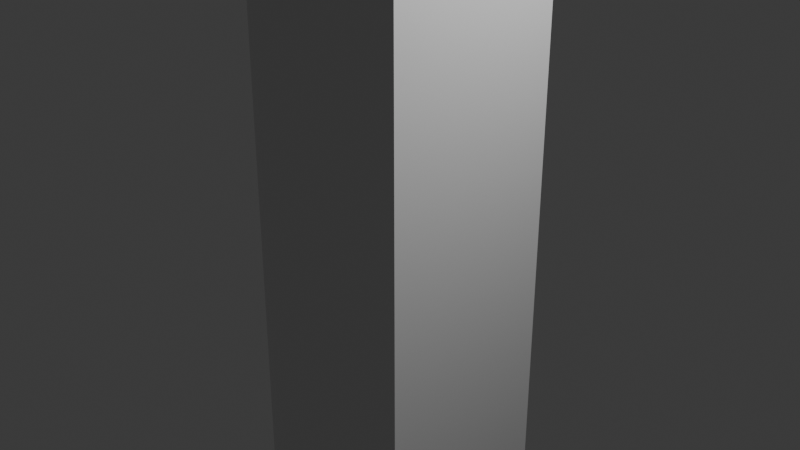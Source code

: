 # Source: Keychain.01.blend  (saved by Blender 4.5.92; exported with 4.5.12 LTS)
import bpy
from mathutils import Matrix  # noqa: F401  (used for matrix-valued properties, if any)

bpy.ops.wm.read_factory_settings(use_empty=True)
scene = bpy.context.scene
scene.name = 'Scene'

# ---- collections
col_collection = bpy.data.collections.new('Collection'); scene.collection.children.link(col_collection)

# ---- materials (node trees are filled in below, after node groups)
mat_material = bpy.data.materials.new('Material')
mat_material.alpha_threshold = 0.0
mat_material.roughness = 0.5
mat_material.line_color = (0.0, 0.0, 0.0, 1.0)

# ---- material node trees
mat_material.use_nodes = True; mat_material.node_tree.nodes.clear()
_N = mat_material.node_tree.nodes; _L = mat_material.node_tree.links
n0 = _N.new('ShaderNodeOutputMaterial'); n0.name = 'Material Output'; n0.location = (200, 100)
n1 = _N.new('ShaderNodeBsdfPrincipled'); n1.name = 'Principled BSDF'; n1.location = (-200, 100)
n1.inputs[3].default_value = 1.45
_L.new(n1.outputs[0], n0.inputs[0])
n0.is_active_output = True

# ---- world
world_world = bpy.data.worlds.new('World'); scene.world = world_world
world_world.use_nodes = True; world_world.node_tree.nodes.clear()
_N = world_world.node_tree.nodes; _L = world_world.node_tree.links
n0 = _N.new('ShaderNodeOutputWorld'); n0.name = 'World Output'; n0.location = (200, 100)
n1 = _N.new('ShaderNodeBackground'); n1.name = 'Background'; n1.location = (-200, 100)
n1.inputs[0].default_value = (0.05088, 0.05088, 0.05088, 1.0)
_L.new(n1.outputs[0], n0.inputs[0])
n0.is_active_output = True
world_world.color = (0.05088, 0.05088, 0.05088)
world_world.sun_shadow_jitter_overblur = 0.0

# ---- cameras
cam_camera = bpy.data.cameras.new('Camera')
cam_camera.clip_end = 100.0
cam_camera.ortho_scale = 7.314

# ---- lights
light_light = bpy.data.lights.new('Light', 'POINT')
light_light.energy = 1000.0
light_light.shadow_soft_size = 0.1

# ---- meshes
me_cube = bpy.data.meshes.new('Cube')
me_cube.from_pydata([(1.0, 1.0, 1.0), (1.0, 1.0, -1.0), (1.0, -1.0, 1.0), (1.0, -1.0, -1.0), (-1.0, 1.0, 1.0), (-1.0, 1.0, -1.0), (-1.0, -1.0, 1.0), (-1.0, -1.0, -1.0)], [], [(0, 4, 6, 2), (3, 2, 6, 7), (7, 6, 4, 5), (5, 1, 3, 7), (1, 0, 2, 3), (5, 4, 0, 1)])
_uv = me_cube.uv_layers.new(name='UVMap')
_uv.uv.foreach_set('vector', [0.625, 0.5, 0.875, 0.5, 0.875, 0.75, 0.625, 0.75, 0.375, 0.75, 0.625, 0.75, 0.625, 1.0, 0.375, 1.0, 0.375, 0.0, 0.625, 0.0, 0.625, 0.25, 0.375, 0.25, 0.125, 0.5, 0.375, 0.5, 0.375, 0.75, 0.125, 0.75, 0.375, 0.5, 0.625, 0.5, 0.625, 0.75, 0.375, 0.75, 0.375, 0.25, 0.625, 0.25, 0.625, 0.5, 0.375, 0.5])
me_cube.materials.append(mat_material)
me_cube.use_mirror_vertex_groups = False
me_cube.update()

# ---- objects
ob_cube = bpy.data.objects.new('Cube', me_cube)
ob_light = bpy.data.objects.new('Light', light_light)
ob_camera = bpy.data.objects.new('Camera', cam_camera)

# ---- transforms, parenting, visibility, modifiers, constraints
ob_cube.location = (0.0, 0.0, 0.0)
ob_cube.scale = (1.0, 1.0, 3.357)
ob_cube.lock_rotations_4d = False
ob_cube.empty_display_type = 'ARROWS'
ob_cube.lineart.crease_threshold = 0.0
ob_light.location = (4.076, 1.005, 5.904)
ob_light.rotation_euler = (0.6503, 0.05522, 1.866)
ob_light.lock_rotations_4d = False
ob_light.empty_display_type = 'ARROWS'
ob_light.color = (0.0, 0.0, 0.0, 0.0)
ob_light.lineart.crease_threshold = 0.0
ob_camera.location = (7.359, -6.926, 4.958)
ob_camera.rotation_euler = (1.109, 0.0, 0.8149)
ob_camera.lock_rotations_4d = False
ob_camera.empty_display_type = 'ARROWS'
ob_camera.color = (0.0, 0.0, 0.0, 0.0)
ob_camera.display_type = 'WIRE'
ob_camera.lineart.crease_threshold = 0.0

# ---- collection membership
col_collection.objects.link(ob_cube)
col_collection.objects.link(ob_light)
col_collection.objects.link(ob_camera)

# ---- scene / render settings (as saved in the file)
scene.camera = ob_camera
scene.frame_start = 1; scene.frame_end = 250; scene.frame_set(1)
scene.render.engine = 'BLENDER_EEVEE_NEXT'
bpy.context.view_layer.update()
